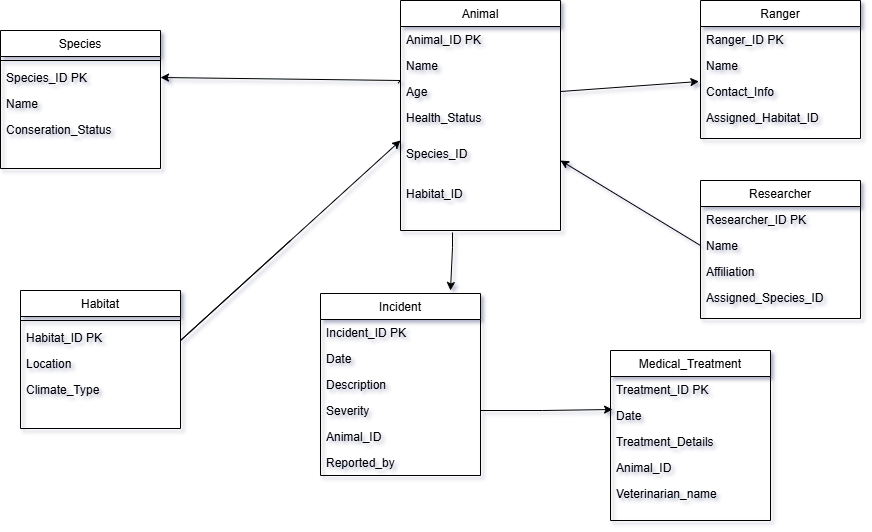

The diagram above was exported from draw.io. Its source (the exported page's mxGraphModel, read from the mxfile embedded in the PNG):
<mxGraphModel dx="1044" dy="608" grid="1" gridSize="10" guides="1" tooltips="1" connect="1" arrows="0" fold="1" page="1" pageScale="1" pageWidth="827" pageHeight="1169" background="light-dark(#FFFFFF,#000000)" math="0" shadow="1" adaptiveColors="auto">
  <root>
    <mxCell id="WIyWlLk6GJQsqaUBKTNV-0" />
    <mxCell id="WIyWlLk6GJQsqaUBKTNV-1" parent="WIyWlLk6GJQsqaUBKTNV-0" />
    <mxCell id="zkfFHV4jXpPFQw0GAbJ--6" value="Species" style="swimlane;fontStyle=0;align=center;verticalAlign=top;childLayout=stackLayout;horizontal=1;startSize=26;horizontalStack=0;resizeParent=1;resizeLast=0;collapsible=1;marginBottom=0;rounded=0;shadow=0;strokeWidth=1;labelBackgroundColor=none;" parent="WIyWlLk6GJQsqaUBKTNV-1" vertex="1">
      <mxGeometry x="70" y="60" width="160" height="138" as="geometry">
        <mxRectangle x="130" y="380" width="160" height="26" as="alternateBounds" />
      </mxGeometry>
    </mxCell>
    <mxCell id="zkfFHV4jXpPFQw0GAbJ--9" value="" style="line;html=1;strokeWidth=1;align=left;verticalAlign=middle;spacingTop=-1;spacingLeft=3;spacingRight=3;rotatable=0;labelPosition=right;points=[];portConstraint=eastwest;labelBackgroundColor=none;" parent="zkfFHV4jXpPFQw0GAbJ--6" vertex="1">
      <mxGeometry y="26" width="160" height="8" as="geometry" />
    </mxCell>
    <mxCell id="yU8ixgRnamXPTwaiS0Lx-51" value="Species_ID PK" style="text;align=left;verticalAlign=top;spacingLeft=4;spacingRight=4;overflow=hidden;rotatable=0;points=[[0,0.5],[1,0.5]];portConstraint=eastwest;labelBackgroundColor=none;" vertex="1" parent="zkfFHV4jXpPFQw0GAbJ--6">
      <mxGeometry y="34" width="160" height="26" as="geometry" />
    </mxCell>
    <mxCell id="zkfFHV4jXpPFQw0GAbJ--11" value="Name" style="text;align=left;verticalAlign=top;spacingLeft=4;spacingRight=4;overflow=hidden;rotatable=0;points=[[0,0.5],[1,0.5]];portConstraint=eastwest;labelBackgroundColor=none;" parent="zkfFHV4jXpPFQw0GAbJ--6" vertex="1">
      <mxGeometry y="60" width="160" height="26" as="geometry" />
    </mxCell>
    <mxCell id="yU8ixgRnamXPTwaiS0Lx-48" value="Conseration_Status" style="text;align=left;verticalAlign=top;spacingLeft=4;spacingRight=4;overflow=hidden;rotatable=0;points=[[0,0.5],[1,0.5]];portConstraint=eastwest;labelBackgroundColor=none;" vertex="1" parent="zkfFHV4jXpPFQw0GAbJ--6">
      <mxGeometry y="86" width="160" height="26" as="geometry" />
    </mxCell>
    <mxCell id="yU8ixgRnamXPTwaiS0Lx-6" value="Animal" style="swimlane;fontStyle=0;align=center;verticalAlign=top;childLayout=stackLayout;horizontal=1;startSize=26;horizontalStack=0;resizeParent=1;resizeLast=0;collapsible=1;marginBottom=0;rounded=0;shadow=0;strokeWidth=1;labelBackgroundColor=none;" vertex="1" parent="WIyWlLk6GJQsqaUBKTNV-1">
      <mxGeometry x="470" y="30" width="160" height="230" as="geometry">
        <mxRectangle x="130" y="380" width="160" height="26" as="alternateBounds" />
      </mxGeometry>
    </mxCell>
    <mxCell id="yU8ixgRnamXPTwaiS0Lx-7" value="Animal_ID PK" style="text;align=left;verticalAlign=top;spacingLeft=4;spacingRight=4;overflow=hidden;rotatable=0;points=[[0,0.5],[1,0.5]];portConstraint=eastwest;labelBackgroundColor=none;" vertex="1" parent="yU8ixgRnamXPTwaiS0Lx-6">
      <mxGeometry y="26" width="160" height="26" as="geometry" />
    </mxCell>
    <mxCell id="yU8ixgRnamXPTwaiS0Lx-8" value="Name" style="text;align=left;verticalAlign=top;spacingLeft=4;spacingRight=4;overflow=hidden;rotatable=0;points=[[0,0.5],[1,0.5]];portConstraint=eastwest;rounded=0;shadow=0;html=0;labelBackgroundColor=none;" vertex="1" parent="yU8ixgRnamXPTwaiS0Lx-6">
      <mxGeometry y="52" width="160" height="26" as="geometry" />
    </mxCell>
    <mxCell id="yU8ixgRnamXPTwaiS0Lx-52" value="Age " style="text;align=left;verticalAlign=top;spacingLeft=4;spacingRight=4;overflow=hidden;rotatable=0;points=[[0,0.5],[1,0.5]];portConstraint=eastwest;rounded=0;shadow=0;html=0;labelBackgroundColor=none;" vertex="1" parent="yU8ixgRnamXPTwaiS0Lx-6">
      <mxGeometry y="78" width="160" height="26" as="geometry" />
    </mxCell>
    <mxCell id="yU8ixgRnamXPTwaiS0Lx-53" value="Health_Status" style="text;align=left;verticalAlign=top;spacingLeft=4;spacingRight=4;overflow=hidden;rotatable=0;points=[[0,0.5],[1,0.5]];portConstraint=eastwest;rounded=0;shadow=0;html=0;labelBackgroundColor=none;" vertex="1" parent="yU8ixgRnamXPTwaiS0Lx-6">
      <mxGeometry y="104" width="160" height="36" as="geometry" />
    </mxCell>
    <mxCell id="yU8ixgRnamXPTwaiS0Lx-54" value="Species_ID" style="text;align=left;verticalAlign=top;spacingLeft=4;spacingRight=4;overflow=hidden;rotatable=0;points=[[0,0.5],[1,0.5]];portConstraint=eastwest;rounded=0;shadow=0;html=0;labelBackgroundColor=none;" vertex="1" parent="yU8ixgRnamXPTwaiS0Lx-6">
      <mxGeometry y="140" width="160" height="40" as="geometry" />
    </mxCell>
    <mxCell id="yU8ixgRnamXPTwaiS0Lx-63" value="Habitat_ID" style="text;align=left;verticalAlign=top;spacingLeft=4;spacingRight=4;overflow=hidden;rotatable=0;points=[[0,0.5],[1,0.5]];portConstraint=eastwest;rounded=0;shadow=0;html=0;labelBackgroundColor=none;" vertex="1" parent="yU8ixgRnamXPTwaiS0Lx-6">
      <mxGeometry y="180" width="160" height="50" as="geometry" />
    </mxCell>
    <mxCell id="yU8ixgRnamXPTwaiS0Lx-12" value="Habitat" style="swimlane;fontStyle=0;align=center;verticalAlign=top;childLayout=stackLayout;horizontal=1;startSize=26;horizontalStack=0;resizeParent=1;resizeLast=0;collapsible=1;marginBottom=0;rounded=0;shadow=0;strokeWidth=1;labelBackgroundColor=none;" vertex="1" parent="WIyWlLk6GJQsqaUBKTNV-1">
      <mxGeometry x="90" y="320" width="160" height="138" as="geometry">
        <mxRectangle x="130" y="380" width="160" height="26" as="alternateBounds" />
      </mxGeometry>
    </mxCell>
    <mxCell id="yU8ixgRnamXPTwaiS0Lx-15" value="" style="line;html=1;strokeWidth=1;align=left;verticalAlign=middle;spacingTop=-1;spacingLeft=3;spacingRight=3;rotatable=0;labelPosition=right;points=[];portConstraint=eastwest;labelBackgroundColor=none;" vertex="1" parent="yU8ixgRnamXPTwaiS0Lx-12">
      <mxGeometry y="26" width="160" height="8" as="geometry" />
    </mxCell>
    <mxCell id="yU8ixgRnamXPTwaiS0Lx-17" value="Habitat_ID PK" style="text;align=left;verticalAlign=top;spacingLeft=4;spacingRight=4;overflow=hidden;rotatable=0;points=[[0,0.5],[1,0.5]];portConstraint=eastwest;labelBackgroundColor=none;" vertex="1" parent="yU8ixgRnamXPTwaiS0Lx-12">
      <mxGeometry y="34" width="160" height="26" as="geometry" />
    </mxCell>
    <mxCell id="yU8ixgRnamXPTwaiS0Lx-49" value="Location " style="text;align=left;verticalAlign=top;spacingLeft=4;spacingRight=4;overflow=hidden;rotatable=0;points=[[0,0.5],[1,0.5]];portConstraint=eastwest;labelBackgroundColor=none;" vertex="1" parent="yU8ixgRnamXPTwaiS0Lx-12">
      <mxGeometry y="60" width="160" height="26" as="geometry" />
    </mxCell>
    <mxCell id="yU8ixgRnamXPTwaiS0Lx-50" value="Climate_Type " style="text;align=left;verticalAlign=top;spacingLeft=4;spacingRight=4;overflow=hidden;rotatable=0;points=[[0,0.5],[1,0.5]];portConstraint=eastwest;labelBackgroundColor=none;" vertex="1" parent="yU8ixgRnamXPTwaiS0Lx-12">
      <mxGeometry y="86" width="160" height="26" as="geometry" />
    </mxCell>
    <mxCell id="yU8ixgRnamXPTwaiS0Lx-18" value="Medical_Treatment" style="swimlane;fontStyle=0;align=center;verticalAlign=top;childLayout=stackLayout;horizontal=1;startSize=26;horizontalStack=0;resizeParent=1;resizeLast=0;collapsible=1;marginBottom=0;rounded=0;shadow=0;strokeWidth=1;labelBackgroundColor=none;" vertex="1" parent="WIyWlLk6GJQsqaUBKTNV-1">
      <mxGeometry x="680" y="380" width="160" height="170" as="geometry">
        <mxRectangle x="130" y="380" width="160" height="26" as="alternateBounds" />
      </mxGeometry>
    </mxCell>
    <mxCell id="yU8ixgRnamXPTwaiS0Lx-19" value="Treatment_ID PK" style="text;align=left;verticalAlign=top;spacingLeft=4;spacingRight=4;overflow=hidden;rotatable=0;points=[[0,0.5],[1,0.5]];portConstraint=eastwest;labelBackgroundColor=none;" vertex="1" parent="yU8ixgRnamXPTwaiS0Lx-18">
      <mxGeometry y="26" width="160" height="26" as="geometry" />
    </mxCell>
    <mxCell id="yU8ixgRnamXPTwaiS0Lx-20" value="Date" style="text;align=left;verticalAlign=top;spacingLeft=4;spacingRight=4;overflow=hidden;rotatable=0;points=[[0,0.5],[1,0.5]];portConstraint=eastwest;rounded=0;shadow=0;html=0;labelBackgroundColor=none;" vertex="1" parent="yU8ixgRnamXPTwaiS0Lx-18">
      <mxGeometry y="52" width="160" height="26" as="geometry" />
    </mxCell>
    <mxCell id="yU8ixgRnamXPTwaiS0Lx-23" value="Treatment_Details" style="text;align=left;verticalAlign=top;spacingLeft=4;spacingRight=4;overflow=hidden;rotatable=0;points=[[0,0.5],[1,0.5]];portConstraint=eastwest;labelBackgroundColor=none;" vertex="1" parent="yU8ixgRnamXPTwaiS0Lx-18">
      <mxGeometry y="78" width="160" height="26" as="geometry" />
    </mxCell>
    <mxCell id="yU8ixgRnamXPTwaiS0Lx-68" value="Animal_ID" style="text;align=left;verticalAlign=top;spacingLeft=4;spacingRight=4;overflow=hidden;rotatable=0;points=[[0,0.5],[1,0.5]];portConstraint=eastwest;labelBackgroundColor=none;" vertex="1" parent="yU8ixgRnamXPTwaiS0Lx-18">
      <mxGeometry y="104" width="160" height="26" as="geometry" />
    </mxCell>
    <mxCell id="yU8ixgRnamXPTwaiS0Lx-69" value="Veterinarian_name" style="text;align=left;verticalAlign=top;spacingLeft=4;spacingRight=4;overflow=hidden;rotatable=0;points=[[0,0.5],[1,0.5]];portConstraint=eastwest;labelBackgroundColor=none;" vertex="1" parent="yU8ixgRnamXPTwaiS0Lx-18">
      <mxGeometry y="130" width="160" height="26" as="geometry" />
    </mxCell>
    <mxCell id="yU8ixgRnamXPTwaiS0Lx-24" value="Incident" style="swimlane;fontStyle=0;align=center;verticalAlign=top;childLayout=stackLayout;horizontal=1;startSize=26;horizontalStack=0;resizeParent=1;resizeLast=0;collapsible=1;marginBottom=0;rounded=0;shadow=0;strokeWidth=1;labelBackgroundColor=none;" vertex="1" parent="WIyWlLk6GJQsqaUBKTNV-1">
      <mxGeometry x="390" y="323" width="160" height="182" as="geometry">
        <mxRectangle x="130" y="380" width="160" height="26" as="alternateBounds" />
      </mxGeometry>
    </mxCell>
    <mxCell id="yU8ixgRnamXPTwaiS0Lx-25" value="Incident_ID PK" style="text;align=left;verticalAlign=top;spacingLeft=4;spacingRight=4;overflow=hidden;rotatable=0;points=[[0,0.5],[1,0.5]];portConstraint=eastwest;labelBackgroundColor=none;" vertex="1" parent="yU8ixgRnamXPTwaiS0Lx-24">
      <mxGeometry y="26" width="160" height="26" as="geometry" />
    </mxCell>
    <mxCell id="yU8ixgRnamXPTwaiS0Lx-26" value="Date" style="text;align=left;verticalAlign=top;spacingLeft=4;spacingRight=4;overflow=hidden;rotatable=0;points=[[0,0.5],[1,0.5]];portConstraint=eastwest;rounded=0;shadow=0;html=0;labelBackgroundColor=none;" vertex="1" parent="yU8ixgRnamXPTwaiS0Lx-24">
      <mxGeometry y="52" width="160" height="26" as="geometry" />
    </mxCell>
    <mxCell id="yU8ixgRnamXPTwaiS0Lx-29" value="Description" style="text;align=left;verticalAlign=top;spacingLeft=4;spacingRight=4;overflow=hidden;rotatable=0;points=[[0,0.5],[1,0.5]];portConstraint=eastwest;labelBackgroundColor=none;" vertex="1" parent="yU8ixgRnamXPTwaiS0Lx-24">
      <mxGeometry y="78" width="160" height="26" as="geometry" />
    </mxCell>
    <mxCell id="yU8ixgRnamXPTwaiS0Lx-65" value="Severity" style="text;align=left;verticalAlign=top;spacingLeft=4;spacingRight=4;overflow=hidden;rotatable=0;points=[[0,0.5],[1,0.5]];portConstraint=eastwest;labelBackgroundColor=none;" vertex="1" parent="yU8ixgRnamXPTwaiS0Lx-24">
      <mxGeometry y="104" width="160" height="26" as="geometry" />
    </mxCell>
    <mxCell id="yU8ixgRnamXPTwaiS0Lx-66" value="Animal_ID" style="text;align=left;verticalAlign=top;spacingLeft=4;spacingRight=4;overflow=hidden;rotatable=0;points=[[0,0.5],[1,0.5]];portConstraint=eastwest;labelBackgroundColor=none;" vertex="1" parent="yU8ixgRnamXPTwaiS0Lx-24">
      <mxGeometry y="130" width="160" height="26" as="geometry" />
    </mxCell>
    <mxCell id="yU8ixgRnamXPTwaiS0Lx-67" value="Reported_by" style="text;align=left;verticalAlign=top;spacingLeft=4;spacingRight=4;overflow=hidden;rotatable=0;points=[[0,0.5],[1,0.5]];portConstraint=eastwest;labelBackgroundColor=none;" vertex="1" parent="yU8ixgRnamXPTwaiS0Lx-24">
      <mxGeometry y="156" width="160" height="26" as="geometry" />
    </mxCell>
    <mxCell id="yU8ixgRnamXPTwaiS0Lx-30" value="Researcher" style="swimlane;fontStyle=0;align=center;verticalAlign=top;childLayout=stackLayout;horizontal=1;startSize=26;horizontalStack=0;resizeParent=1;resizeLast=0;collapsible=1;marginBottom=0;rounded=0;shadow=0;strokeWidth=1;labelBackgroundColor=none;" vertex="1" parent="WIyWlLk6GJQsqaUBKTNV-1">
      <mxGeometry x="770" y="210" width="160" height="138" as="geometry">
        <mxRectangle x="130" y="380" width="160" height="26" as="alternateBounds" />
      </mxGeometry>
    </mxCell>
    <mxCell id="yU8ixgRnamXPTwaiS0Lx-31" value="Researcher_ID PK" style="text;align=left;verticalAlign=top;spacingLeft=4;spacingRight=4;overflow=hidden;rotatable=0;points=[[0,0.5],[1,0.5]];portConstraint=eastwest;labelBackgroundColor=none;" vertex="1" parent="yU8ixgRnamXPTwaiS0Lx-30">
      <mxGeometry y="26" width="160" height="26" as="geometry" />
    </mxCell>
    <mxCell id="yU8ixgRnamXPTwaiS0Lx-32" value="Name" style="text;align=left;verticalAlign=top;spacingLeft=4;spacingRight=4;overflow=hidden;rotatable=0;points=[[0,0.5],[1,0.5]];portConstraint=eastwest;rounded=0;shadow=0;html=0;labelBackgroundColor=none;" vertex="1" parent="yU8ixgRnamXPTwaiS0Lx-30">
      <mxGeometry y="52" width="160" height="26" as="geometry" />
    </mxCell>
    <mxCell id="yU8ixgRnamXPTwaiS0Lx-35" value="Affiliation" style="text;align=left;verticalAlign=top;spacingLeft=4;spacingRight=4;overflow=hidden;rotatable=0;points=[[0,0.5],[1,0.5]];portConstraint=eastwest;labelBackgroundColor=none;" vertex="1" parent="yU8ixgRnamXPTwaiS0Lx-30">
      <mxGeometry y="78" width="160" height="26" as="geometry" />
    </mxCell>
    <mxCell id="yU8ixgRnamXPTwaiS0Lx-71" value="Assigned_Species_ID" style="text;align=left;verticalAlign=top;spacingLeft=4;spacingRight=4;overflow=hidden;rotatable=0;points=[[0,0.5],[1,0.5]];portConstraint=eastwest;labelBackgroundColor=none;" vertex="1" parent="yU8ixgRnamXPTwaiS0Lx-30">
      <mxGeometry y="104" width="160" height="26" as="geometry" />
    </mxCell>
    <mxCell id="yU8ixgRnamXPTwaiS0Lx-42" value="Ranger" style="swimlane;fontStyle=0;align=center;verticalAlign=top;childLayout=stackLayout;horizontal=1;startSize=26;horizontalStack=0;resizeParent=1;resizeLast=0;collapsible=1;marginBottom=0;rounded=0;shadow=0;strokeWidth=1;labelBackgroundColor=none;" vertex="1" parent="WIyWlLk6GJQsqaUBKTNV-1">
      <mxGeometry x="770" y="30" width="160" height="138" as="geometry">
        <mxRectangle x="130" y="380" width="160" height="26" as="alternateBounds" />
      </mxGeometry>
    </mxCell>
    <mxCell id="yU8ixgRnamXPTwaiS0Lx-43" value="Ranger_ID PK" style="text;align=left;verticalAlign=top;spacingLeft=4;spacingRight=4;overflow=hidden;rotatable=0;points=[[0,0.5],[1,0.5]];portConstraint=eastwest;labelBackgroundColor=none;" vertex="1" parent="yU8ixgRnamXPTwaiS0Lx-42">
      <mxGeometry y="26" width="160" height="26" as="geometry" />
    </mxCell>
    <mxCell id="yU8ixgRnamXPTwaiS0Lx-44" value="Name" style="text;align=left;verticalAlign=top;spacingLeft=4;spacingRight=4;overflow=hidden;rotatable=0;points=[[0,0.5],[1,0.5]];portConstraint=eastwest;rounded=0;shadow=0;html=0;labelBackgroundColor=none;" vertex="1" parent="yU8ixgRnamXPTwaiS0Lx-42">
      <mxGeometry y="52" width="160" height="26" as="geometry" />
    </mxCell>
    <mxCell id="yU8ixgRnamXPTwaiS0Lx-47" value="Contact_Info" style="text;align=left;verticalAlign=top;spacingLeft=4;spacingRight=4;overflow=hidden;rotatable=0;points=[[0,0.5],[1,0.5]];portConstraint=eastwest;labelBackgroundColor=none;" vertex="1" parent="yU8ixgRnamXPTwaiS0Lx-42">
      <mxGeometry y="78" width="160" height="26" as="geometry" />
    </mxCell>
    <mxCell id="yU8ixgRnamXPTwaiS0Lx-64" value="Assigned_Habitat_ID" style="text;align=left;verticalAlign=top;spacingLeft=4;spacingRight=4;overflow=hidden;rotatable=0;points=[[0,0.5],[1,0.5]];portConstraint=eastwest;labelBackgroundColor=none;" vertex="1" parent="yU8ixgRnamXPTwaiS0Lx-42">
      <mxGeometry y="104" width="160" height="26" as="geometry" />
    </mxCell>
    <mxCell id="yU8ixgRnamXPTwaiS0Lx-73" value="" style="endArrow=classic;html=1;rounded=0;fontColor=default;entryX=1;entryY=0.5;entryDx=0;entryDy=0;exitX=-0.015;exitY=0.177;exitDx=0;exitDy=0;exitPerimeter=0;labelBackgroundColor=none;" edge="1" parent="WIyWlLk6GJQsqaUBKTNV-1" source="yU8ixgRnamXPTwaiS0Lx-52" target="yU8ixgRnamXPTwaiS0Lx-51">
      <mxGeometry width="50" height="50" relative="1" as="geometry">
        <mxPoint x="520" y="290" as="sourcePoint" />
        <mxPoint x="570" y="240" as="targetPoint" />
        <Array as="points">
          <mxPoint x="470" y="110" />
        </Array>
      </mxGeometry>
    </mxCell>
    <mxCell id="yU8ixgRnamXPTwaiS0Lx-79" value="" style="endArrow=classic;html=1;rounded=0;fontColor=default;entryX=0;entryY=1;entryDx=0;entryDy=0;labelBackgroundColor=none;entryPerimeter=0;" edge="1" parent="WIyWlLk6GJQsqaUBKTNV-1" target="yU8ixgRnamXPTwaiS0Lx-53">
      <mxGeometry width="50" height="50" relative="1" as="geometry">
        <mxPoint x="360" y="270" as="sourcePoint" />
        <mxPoint x="210" y="240" as="targetPoint" />
        <Array as="points">
          <mxPoint x="250" y="370" />
        </Array>
      </mxGeometry>
    </mxCell>
    <mxCell id="yU8ixgRnamXPTwaiS0Lx-80" value="" style="endArrow=classic;html=1;rounded=0;fontColor=default;labelBackgroundColor=none;" edge="1" parent="WIyWlLk6GJQsqaUBKTNV-1">
      <mxGeometry width="50" height="50" relative="1" as="geometry">
        <mxPoint x="522" y="262" as="sourcePoint" />
        <mxPoint x="520" y="320" as="targetPoint" />
        <Array as="points">
          <mxPoint x="522" y="277" />
        </Array>
      </mxGeometry>
    </mxCell>
    <mxCell id="yU8ixgRnamXPTwaiS0Lx-81" value="" style="endArrow=classic;html=1;rounded=0;fontColor=default;entryX=0.013;entryY=0.269;entryDx=0;entryDy=0;labelBackgroundColor=none;entryPerimeter=0;" edge="1" parent="WIyWlLk6GJQsqaUBKTNV-1" target="yU8ixgRnamXPTwaiS0Lx-20">
      <mxGeometry width="50" height="50" relative="1" as="geometry">
        <mxPoint x="560" y="440" as="sourcePoint" />
        <mxPoint x="372" y="364" as="targetPoint" />
        <Array as="points">
          <mxPoint x="550" y="440" />
          <mxPoint x="612" y="440" />
        </Array>
      </mxGeometry>
    </mxCell>
    <mxCell id="yU8ixgRnamXPTwaiS0Lx-82" value="" style="endArrow=classic;html=1;rounded=0;fontColor=default;entryX=1;entryY=0.5;entryDx=0;entryDy=0;exitX=0;exitY=0.5;exitDx=0;exitDy=0;labelBackgroundColor=none;" edge="1" parent="WIyWlLk6GJQsqaUBKTNV-1" source="yU8ixgRnamXPTwaiS0Lx-32" target="yU8ixgRnamXPTwaiS0Lx-54">
      <mxGeometry width="50" height="50" relative="1" as="geometry">
        <mxPoint x="660" y="280" as="sourcePoint" />
        <mxPoint x="422" y="274" as="targetPoint" />
        <Array as="points" />
      </mxGeometry>
    </mxCell>
    <mxCell id="yU8ixgRnamXPTwaiS0Lx-83" value="" style="endArrow=classic;html=1;rounded=0;fontColor=default;entryX=-0.01;entryY=0.115;entryDx=0;entryDy=0;labelBackgroundColor=none;entryPerimeter=0;" edge="1" parent="WIyWlLk6GJQsqaUBKTNV-1" target="yU8ixgRnamXPTwaiS0Lx-47">
      <mxGeometry width="50" height="50" relative="1" as="geometry">
        <mxPoint x="630" y="121" as="sourcePoint" />
        <mxPoint x="432" y="94" as="targetPoint" />
        <Array as="points">
          <mxPoint x="630" y="121" />
        </Array>
      </mxGeometry>
    </mxCell>
  </root>
</mxGraphModel>